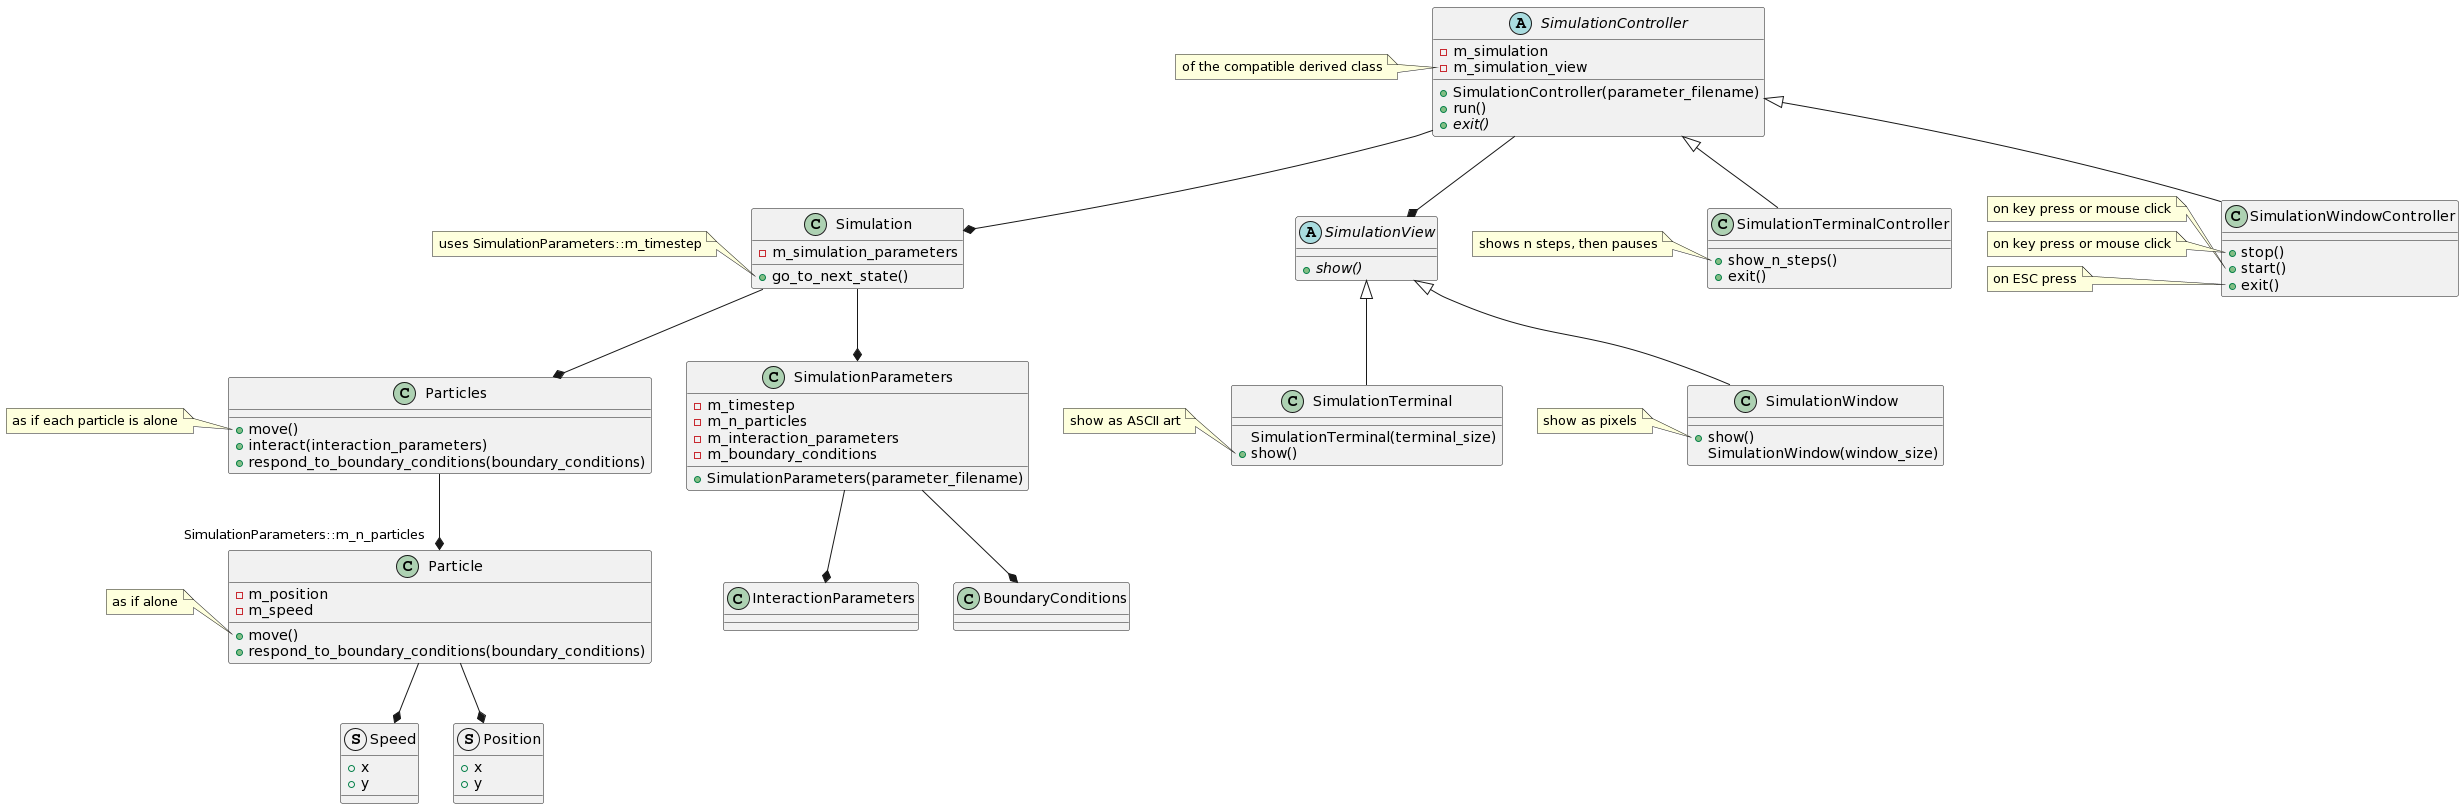

The diagram above was rendered by PlantUML. Its source (embedded in the PNG):
@startuml
class Simulation

abstract class SimulationView
class SimulationTerminal
class SimulationWindow

abstract class SimulationController
class SimulationTerminalController
class SimulationWindowController

class SimulationParameters
class Particles
class Particle
struct Speed
struct Position

SimulationController --* Simulation
SimulationController --* SimulationView

Simulation --* SimulationParameters
SimulationParameters --* InteractionParameters
SimulationParameters --* BoundaryConditions

Simulation --* Particles
Particles --* "SimulationParameters::m_n_particles" Particle

Particle --* Speed
Particle --* Position


SimulationView <|-- SimulationTerminal
SimulationView <|-- SimulationWindow

SimulationController <|-- SimulationTerminalController
SimulationController <|-- SimulationWindowController

class SimulationParameters {
  + SimulationParameters(parameter_filename)
  - m_timestep
  - m_n_particles
  - m_interaction_parameters
  - m_boundary_conditions
}

class Simulation {
  + go_to_next_state()
  - m_simulation_parameters
}

note left of Simulation::go_to_next_state
  uses SimulationParameters::m_timestep
end note


class Particles {
  + move()
  + interact(interaction_parameters)
  + respond_to_boundary_conditions(boundary_conditions)
}

note left of Particles::move
  as if each particle is alone
end note

class Particle {
  + move()
  + respond_to_boundary_conditions(boundary_conditions)

  - m_position
  - m_speed
}

note left of Particle::move
  as if alone
end note

struct Speed {
  + x
  + y
}

struct Position {
  + x
  + y
}


abstract class SimulationView {
  + {abstract} show()
}

class SimulationTerminal {
  SimulationTerminal(terminal_size)
  + show()
}
note left of SimulationTerminal::show
  show as ASCII art
end note

class SimulationWindow {
  + show()
  SimulationWindow(window_size)
}

note left of SimulationWindow::show
  show as pixels
end note


abstract class SimulationController {
  + SimulationController(parameter_filename)
  + run()
  + {abstract} exit()
  - m_simulation
  - m_simulation_view
}

note left of SimulationController::m_simulation_view
  of the compatible derived class
end note


class SimulationTerminalController {
  + show_n_steps()
  + exit()
}

note left of SimulationTerminalController::show_n_steps
  shows n steps, then pauses
end note


class SimulationWindowController {
  + stop()
  + start()
  + exit()
}

note left of SimulationWindowController::start
  on key press or mouse click
end note

note left of SimulationWindowController::stop
  on key press or mouse click
end note

note left of SimulationWindowController::exit
  on ESC press
end note
@enduml